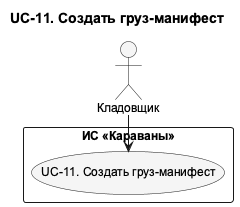

The diagram above was rendered by PlantUML. Its source (embedded in the PNG):
@startuml UC_11_Detail
!pragma layout smetana
skinparam shadowing false
skinparam defaultFontName Arial
skinparam defaultFontSize 12
skinparam backgroundColor white
skinparam nodesep 75
skinparam ranksep 100
skinparam ArrowFontSize 11
skinparam usecaseBackgroundColor #F5F5F5
skinparam activityBackgroundColor #F5F5F5
top to bottom direction
title UC-11. Создать груз-манифест

actor "Кладовщик" as Storekeeper
rectangle "ИС «Караваны»" as SystemBoundary {
  usecase "UC-11. Создать груз-манифест" as UC11
}
' edge:R033
Storekeeper --> UC11
@enduml